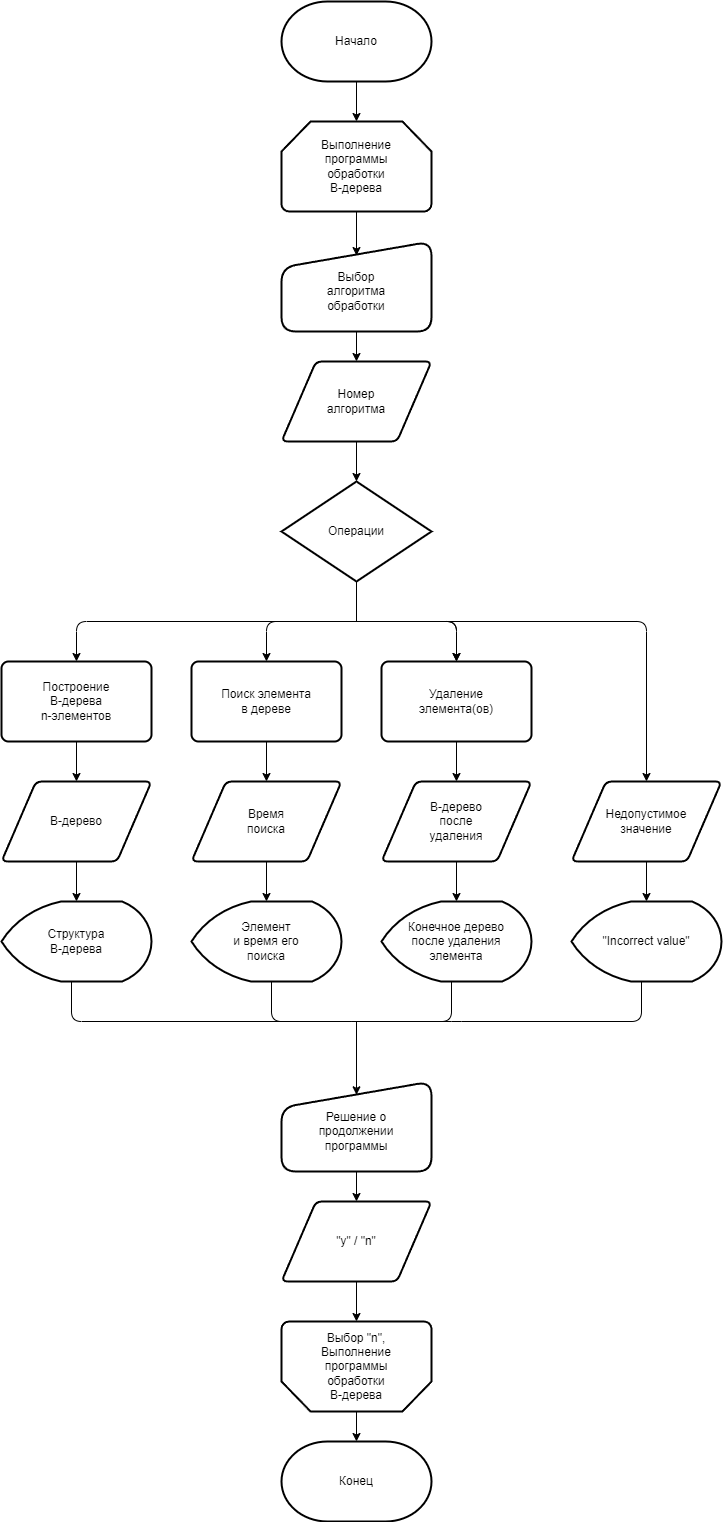

The diagram above was exported from draw.io. Its source (the exported page's mxGraphModel, read from the mxfile embedded in the PNG):
<mxGraphModel dx="1158" dy="1186" grid="1" gridSize="10" guides="1" tooltips="1" connect="1" arrows="1" fold="1" page="0" pageScale="1" pageWidth="850" pageHeight="1100" background="none" math="0" shadow="0">
  <root>
    <mxCell id="0" />
    <mxCell id="1" parent="0" />
    <mxCell id="32" style="edgeStyle=none;html=1;entryX=0.5;entryY=0;entryDx=0;entryDy=0;entryPerimeter=0;" edge="1" parent="1" source="2" target="16">
      <mxGeometry relative="1" as="geometry" />
    </mxCell>
    <mxCell id="2" value="Начало" style="strokeWidth=2;html=1;shape=mxgraph.flowchart.terminator;whiteSpace=wrap;rounded=0;" parent="1" vertex="1">
      <mxGeometry x="360" y="-180" width="150" height="80" as="geometry" />
    </mxCell>
    <mxCell id="4" value="Конец" style="strokeWidth=2;html=1;shape=mxgraph.flowchart.terminator;whiteSpace=wrap;rounded=0;" parent="1" vertex="1">
      <mxGeometry x="360" y="1260" width="150" height="80" as="geometry" />
    </mxCell>
    <mxCell id="29" style="edgeStyle=none;html=1;entryX=0.5;entryY=0;entryDx=0;entryDy=0;" edge="1" parent="1" source="6" target="11">
      <mxGeometry relative="1" as="geometry" />
    </mxCell>
    <mxCell id="6" value="Выбор&lt;br&gt;алгоритма&lt;br&gt;обработки" style="html=1;strokeWidth=2;shape=manualInput;whiteSpace=wrap;rounded=1;size=26;arcSize=29;verticalAlign=middle;spacing=0;spacingTop=10;" vertex="1" parent="1">
      <mxGeometry x="360" y="60" width="150" height="90" as="geometry" />
    </mxCell>
    <mxCell id="23" style="edgeStyle=none;html=1;entryX=0.5;entryY=0;entryDx=0;entryDy=0;" edge="1" parent="1" target="18">
      <mxGeometry relative="1" as="geometry">
        <mxPoint x="430" y="440" as="sourcePoint" />
        <Array as="points">
          <mxPoint x="155" y="440" />
        </Array>
      </mxGeometry>
    </mxCell>
    <mxCell id="24" style="edgeStyle=none;html=1;entryX=0.5;entryY=0;entryDx=0;entryDy=0;" edge="1" parent="1" target="19">
      <mxGeometry relative="1" as="geometry">
        <mxPoint x="435" y="440" as="sourcePoint" />
        <Array as="points">
          <mxPoint x="345" y="440" />
        </Array>
      </mxGeometry>
    </mxCell>
    <mxCell id="25" style="edgeStyle=none;html=1;entryX=0.5;entryY=0;entryDx=0;entryDy=0;" edge="1" parent="1" target="20">
      <mxGeometry relative="1" as="geometry">
        <mxPoint x="430" y="440" as="sourcePoint" />
        <Array as="points">
          <mxPoint x="535" y="440" />
        </Array>
      </mxGeometry>
    </mxCell>
    <mxCell id="26" style="edgeStyle=none;html=1;entryX=0.5;entryY=0;entryDx=0;entryDy=0;" edge="1" parent="1" target="15">
      <mxGeometry relative="1" as="geometry">
        <mxPoint x="430" y="440" as="sourcePoint" />
        <Array as="points">
          <mxPoint x="725" y="440" />
        </Array>
      </mxGeometry>
    </mxCell>
    <mxCell id="8" value="Операции" style="strokeWidth=2;html=1;shape=mxgraph.flowchart.decision;whiteSpace=wrap;" vertex="1" parent="1">
      <mxGeometry x="360" y="300" width="150" height="100" as="geometry" />
    </mxCell>
    <mxCell id="28" style="edgeStyle=none;html=1;entryX=0.5;entryY=0;entryDx=0;entryDy=0;entryPerimeter=0;" edge="1" parent="1" source="11" target="8">
      <mxGeometry relative="1" as="geometry" />
    </mxCell>
    <mxCell id="11" value="Номер&lt;br&gt;алгоритма" style="shape=parallelogram;html=1;strokeWidth=2;perimeter=parallelogramPerimeter;whiteSpace=wrap;rounded=1;arcSize=12;size=0.23;" vertex="1" parent="1">
      <mxGeometry x="360" y="180" width="150" height="80" as="geometry" />
    </mxCell>
    <mxCell id="54" value="" style="edgeStyle=none;html=1;" edge="1" parent="1" source="12" target="50">
      <mxGeometry relative="1" as="geometry" />
    </mxCell>
    <mxCell id="12" value="В-дерево" style="shape=parallelogram;html=1;strokeWidth=2;perimeter=parallelogramPerimeter;whiteSpace=wrap;rounded=1;arcSize=12;size=0.23;" vertex="1" parent="1">
      <mxGeometry x="80" y="600" width="150" height="80" as="geometry" />
    </mxCell>
    <mxCell id="55" value="" style="edgeStyle=none;html=1;" edge="1" parent="1" source="13" target="51">
      <mxGeometry relative="1" as="geometry" />
    </mxCell>
    <mxCell id="13" value="Время&lt;br&gt;поиска" style="shape=parallelogram;html=1;strokeWidth=2;perimeter=parallelogramPerimeter;whiteSpace=wrap;rounded=1;arcSize=12;size=0.23;" vertex="1" parent="1">
      <mxGeometry x="270" y="600" width="150" height="80" as="geometry" />
    </mxCell>
    <mxCell id="56" value="" style="edgeStyle=none;html=1;" edge="1" parent="1" source="14" target="52">
      <mxGeometry relative="1" as="geometry" />
    </mxCell>
    <mxCell id="14" value="В-дерево&lt;br&gt;после&lt;br&gt;удаления" style="shape=parallelogram;html=1;strokeWidth=2;perimeter=parallelogramPerimeter;whiteSpace=wrap;rounded=1;arcSize=12;size=0.23;" vertex="1" parent="1">
      <mxGeometry x="460" y="600" width="150" height="80" as="geometry" />
    </mxCell>
    <mxCell id="57" value="" style="edgeStyle=none;html=1;" edge="1" parent="1" source="15" target="53">
      <mxGeometry relative="1" as="geometry" />
    </mxCell>
    <mxCell id="15" value="Недопустимое&lt;br&gt;значение" style="shape=parallelogram;html=1;strokeWidth=2;perimeter=parallelogramPerimeter;whiteSpace=wrap;rounded=1;arcSize=12;size=0.23;" vertex="1" parent="1">
      <mxGeometry x="650" y="600" width="150" height="80" as="geometry" />
    </mxCell>
    <mxCell id="33" style="edgeStyle=none;html=1;entryX=0.5;entryY=0.156;entryDx=0;entryDy=0;entryPerimeter=0;" edge="1" parent="1" source="16" target="6">
      <mxGeometry relative="1" as="geometry" />
    </mxCell>
    <mxCell id="16" value="Выполнение&lt;br&gt;программы&lt;br&gt;обработки&lt;br&gt;В-дерева" style="strokeWidth=2;html=1;shape=mxgraph.flowchart.loop_limit;whiteSpace=wrap;" vertex="1" parent="1">
      <mxGeometry x="360" y="-60" width="150" height="90" as="geometry" />
    </mxCell>
    <mxCell id="42" style="edgeStyle=none;html=1;entryX=0.5;entryY=0;entryDx=0;entryDy=0;entryPerimeter=0;" edge="1" parent="1" source="17" target="4">
      <mxGeometry relative="1" as="geometry" />
    </mxCell>
    <mxCell id="17" value="Выбор &quot;n&quot;,&lt;br&gt;Выполнение&lt;br&gt;программы&lt;br&gt;обработки&lt;br&gt;В-дерева" style="strokeWidth=2;shape=mxgraph.flowchart.loop_limit;rotation=0;verticalAlign=middle;horizontal=1;whiteSpace=wrap;html=1;spacingBottom=0;direction=west;" vertex="1" parent="1">
      <mxGeometry x="360" y="1140" width="150" height="90" as="geometry" />
    </mxCell>
    <mxCell id="45" value="" style="edgeStyle=none;html=1;" edge="1" parent="1" source="18" target="12">
      <mxGeometry relative="1" as="geometry" />
    </mxCell>
    <mxCell id="18" value="Построение&lt;br&gt;В-дерева&lt;br&gt;n-элементов" style="rounded=1;whiteSpace=wrap;html=1;absoluteArcSize=1;arcSize=14;strokeWidth=2;" vertex="1" parent="1">
      <mxGeometry x="80" y="480" width="150" height="80" as="geometry" />
    </mxCell>
    <mxCell id="44" value="" style="edgeStyle=none;html=1;" edge="1" parent="1" source="19" target="13">
      <mxGeometry relative="1" as="geometry" />
    </mxCell>
    <mxCell id="19" value="Поиск элемента&lt;br&gt;в дереве" style="rounded=1;whiteSpace=wrap;html=1;absoluteArcSize=1;arcSize=14;strokeWidth=2;" vertex="1" parent="1">
      <mxGeometry x="270" y="480" width="150" height="80" as="geometry" />
    </mxCell>
    <mxCell id="43" value="" style="edgeStyle=none;html=1;" edge="1" parent="1" source="20" target="14">
      <mxGeometry relative="1" as="geometry" />
    </mxCell>
    <mxCell id="20" value="Удаление&lt;br&gt;элемента(ов)" style="rounded=1;whiteSpace=wrap;html=1;absoluteArcSize=1;arcSize=14;strokeWidth=2;" vertex="1" parent="1">
      <mxGeometry x="460" y="480" width="150" height="80" as="geometry" />
    </mxCell>
    <mxCell id="27" value="" style="endArrow=none;html=1;entryX=0.5;entryY=1;entryDx=0;entryDy=0;entryPerimeter=0;" edge="1" parent="1" target="8">
      <mxGeometry width="50" height="50" relative="1" as="geometry">
        <mxPoint x="435" y="440" as="sourcePoint" />
        <mxPoint x="410" y="430" as="targetPoint" />
      </mxGeometry>
    </mxCell>
    <mxCell id="35" value="" style="endArrow=none;html=1;" edge="1" parent="1">
      <mxGeometry width="50" height="50" relative="1" as="geometry">
        <mxPoint x="150" y="800" as="sourcePoint" />
        <mxPoint x="430" y="840" as="targetPoint" />
        <Array as="points">
          <mxPoint x="150" y="840" />
        </Array>
      </mxGeometry>
    </mxCell>
    <mxCell id="36" value="" style="endArrow=none;html=1;" edge="1" parent="1">
      <mxGeometry width="50" height="50" relative="1" as="geometry">
        <mxPoint x="350" y="800" as="sourcePoint" />
        <mxPoint x="430" y="840" as="targetPoint" />
        <Array as="points">
          <mxPoint x="350" y="840" />
        </Array>
      </mxGeometry>
    </mxCell>
    <mxCell id="37" value="" style="endArrow=none;html=1;exitX=0.5;exitY=1;exitDx=0;exitDy=0;" edge="1" parent="1">
      <mxGeometry width="50" height="50" relative="1" as="geometry">
        <mxPoint x="530" y="800" as="sourcePoint" />
        <mxPoint x="430" y="840" as="targetPoint" />
        <Array as="points">
          <mxPoint x="530" y="840" />
        </Array>
      </mxGeometry>
    </mxCell>
    <mxCell id="39" value="" style="endArrow=none;html=1;exitX=0.5;exitY=1;exitDx=0;exitDy=0;" edge="1" parent="1">
      <mxGeometry width="50" height="50" relative="1" as="geometry">
        <mxPoint x="720" y="800" as="sourcePoint" />
        <mxPoint x="430" y="840" as="targetPoint" />
        <Array as="points">
          <mxPoint x="720" y="840" />
          <mxPoint x="530" y="840" />
        </Array>
      </mxGeometry>
    </mxCell>
    <mxCell id="40" style="edgeStyle=none;html=1;entryX=0.5;entryY=0;entryDx=0;entryDy=0;" edge="1" parent="1" target="20">
      <mxGeometry relative="1" as="geometry">
        <mxPoint x="430" y="440" as="sourcePoint" />
        <Array as="points">
          <mxPoint x="535" y="440" />
        </Array>
      </mxGeometry>
    </mxCell>
    <mxCell id="41" value="" style="endArrow=classic;html=1;entryX=0.5;entryY=0.148;entryDx=0;entryDy=0;entryPerimeter=0;" edge="1" parent="1" target="46">
      <mxGeometry width="50" height="50" relative="1" as="geometry">
        <mxPoint x="435" y="840" as="sourcePoint" />
        <mxPoint x="435" y="750" as="targetPoint" />
      </mxGeometry>
    </mxCell>
    <mxCell id="49" value="" style="edgeStyle=none;html=1;" edge="1" parent="1" source="46" target="47">
      <mxGeometry relative="1" as="geometry" />
    </mxCell>
    <mxCell id="46" value="Решение о&lt;br&gt;продолжении&lt;br&gt;программы" style="html=1;strokeWidth=2;shape=manualInput;whiteSpace=wrap;rounded=1;size=26;arcSize=29;spacingTop=10;" vertex="1" parent="1">
      <mxGeometry x="360" y="900" width="150" height="90" as="geometry" />
    </mxCell>
    <mxCell id="48" value="" style="edgeStyle=none;html=1;" edge="1" parent="1" source="47" target="17">
      <mxGeometry relative="1" as="geometry" />
    </mxCell>
    <mxCell id="47" value="&quot;y&quot; / &quot;n&quot;" style="shape=parallelogram;html=1;strokeWidth=2;perimeter=parallelogramPerimeter;whiteSpace=wrap;rounded=1;arcSize=12;size=0.23;" vertex="1" parent="1">
      <mxGeometry x="360" y="1020" width="150" height="80" as="geometry" />
    </mxCell>
    <mxCell id="50" value="Структура&lt;br&gt;В-дерева" style="strokeWidth=2;html=1;shape=mxgraph.flowchart.display;whiteSpace=wrap;" vertex="1" parent="1">
      <mxGeometry x="80" y="720" width="150" height="80" as="geometry" />
    </mxCell>
    <mxCell id="51" value="Элемент&lt;br&gt;и время его&lt;br&gt;поиска" style="strokeWidth=2;html=1;shape=mxgraph.flowchart.display;whiteSpace=wrap;" vertex="1" parent="1">
      <mxGeometry x="270" y="720" width="150" height="80" as="geometry" />
    </mxCell>
    <mxCell id="52" value="Конечное дерево&lt;br&gt;после удаления&lt;br&gt;элемента" style="strokeWidth=2;html=1;shape=mxgraph.flowchart.display;whiteSpace=wrap;" vertex="1" parent="1">
      <mxGeometry x="460" y="720" width="150" height="80" as="geometry" />
    </mxCell>
    <mxCell id="53" value="&quot;Incorrect value&quot;" style="strokeWidth=2;html=1;shape=mxgraph.flowchart.display;whiteSpace=wrap;" vertex="1" parent="1">
      <mxGeometry x="650" y="720" width="150" height="80" as="geometry" />
    </mxCell>
  </root>
</mxGraphModel>